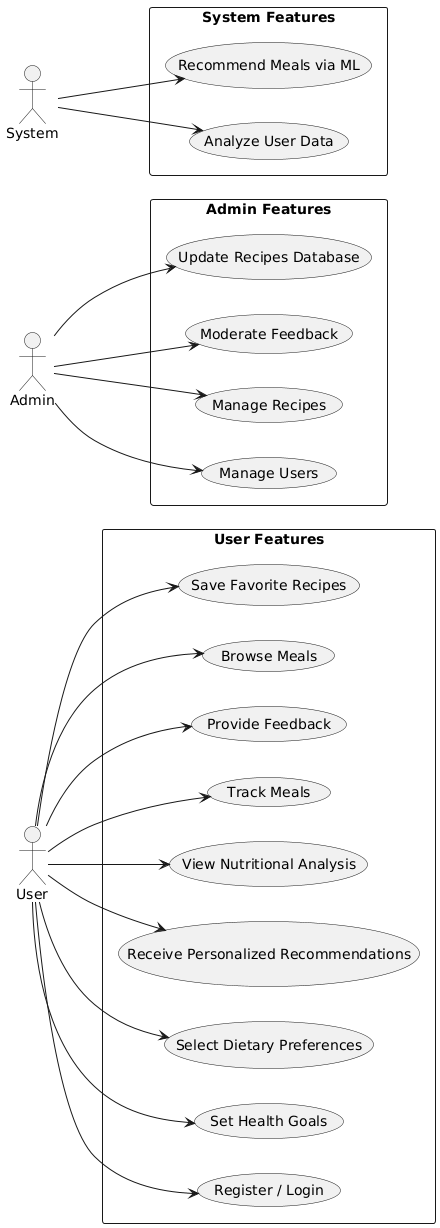

The diagram above was rendered by PlantUML. Its source (embedded in the PNG):
@startuml
left to right direction
skinparam packageStyle rectangle

actor User
actor Admin
actor System

package "User Features" {
  usecase "Register / Login" as U1
  usecase "Set Health Goals" as U2
  usecase "Select Dietary Preferences" as U3
  usecase "Receive Personalized Recommendations" as U4
  usecase "View Nutritional Analysis" as U5
  usecase "Track Meals" as U6
  usecase "Provide Feedback" as U7
  usecase "Browse Meals" as U8
  usecase "Save Favorite Recipes" as U9
}

package "Admin Features" {
  usecase "Manage Users" as A1
  usecase "Manage Recipes" as A2
  usecase "Moderate Feedback" as A3
  usecase "Update Recipes Database" as A4
}

package "System Features" {
  usecase "Analyze User Data" as S1
  usecase "Recommend Meals via ML" as S2
}

User --> U1
User --> U2
User --> U3
User --> U4
User --> U5
User --> U6
User --> U7
User --> U8
User --> U9

Admin --> A1
Admin --> A2
Admin --> A3
Admin --> A4

System --> S1
System --> S2
@enduml